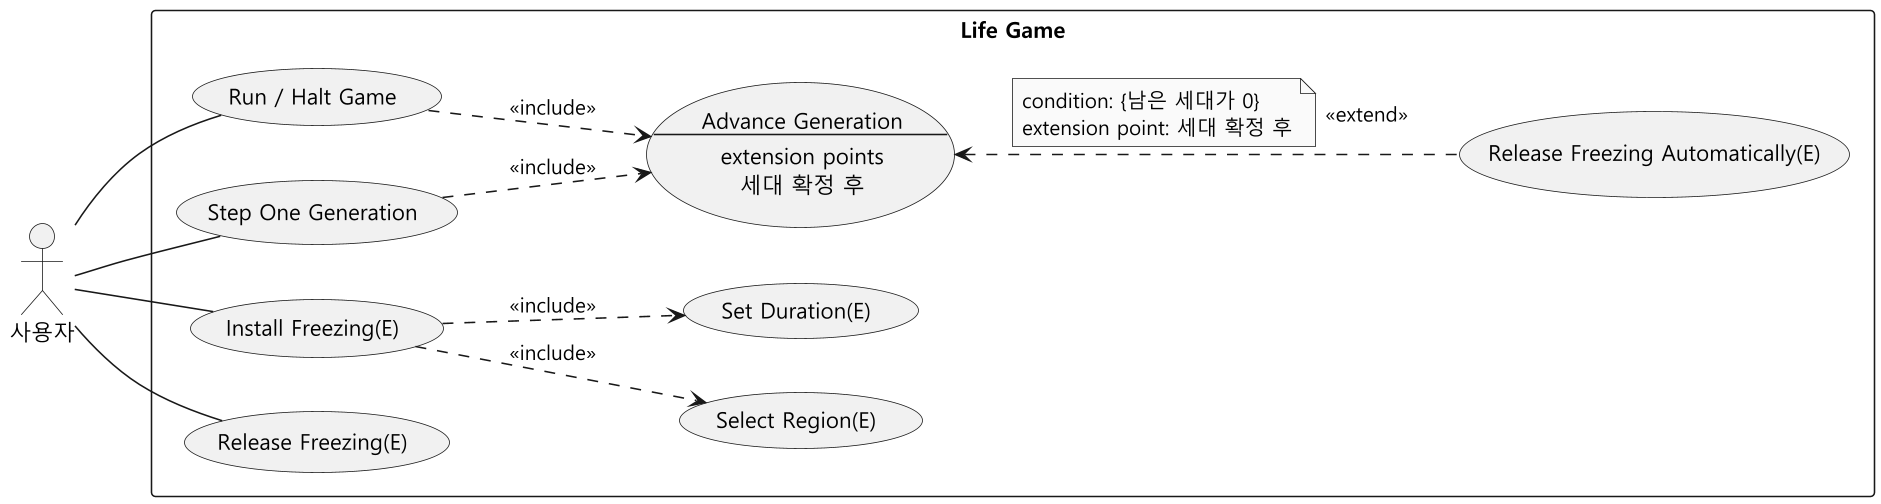

The diagram above was rendered by PlantUML. Its source (embedded in the PNG):
@startuml usecase-freezing
skinparam monochrome true
skinparam dpi 150
skinparam shadowing false
skinparam defaultFontName "Malgun Gothic"
skinparam usecaseBackgroundColor #F1F1F1
' 사용자를 왼쪽에 두어 사용자에서 오는 선이 상자 제목과 겹치지 않게 한다
left to right direction
' 간격을 바꾸면 extend 점선이 점선의 빈 부분에서 끝나 원과 떨어져 보일 수 있다
skinparam ranksep 64

actor "사용자" as User

rectangle "Life Game" {
  usecase "Run / Halt Game" as Run
  usecase "Step One Generation" as Step
  usecase Advance as "Advance Generation
--
extension points
세대 확정 후"
  usecase "Install Freezing(E)" as Install
  usecase "Select Region(E)" as Region
  usecase "Set Duration(E)" as Duration
  usecase "Release Freezing(E)" as Release
  usecase "Release Freezing Automatically(E)" as AutoRelease
}

User -- Run
User -- Step
User -- Install
User -- Release

Run ..> Advance : <<include>>
Step ..> Advance : <<include>>
Install ..> Region : <<include>>
Install ..> Duration : <<include>>
' note left: 조건 노트를 <<extend>> 왼쪽에 둔다
AutoRelease .up.> Advance : <<extend>>
note left on link
  condition: {남은 세대가 0}
  extension point: 세대 확정 후
end note
@enduml